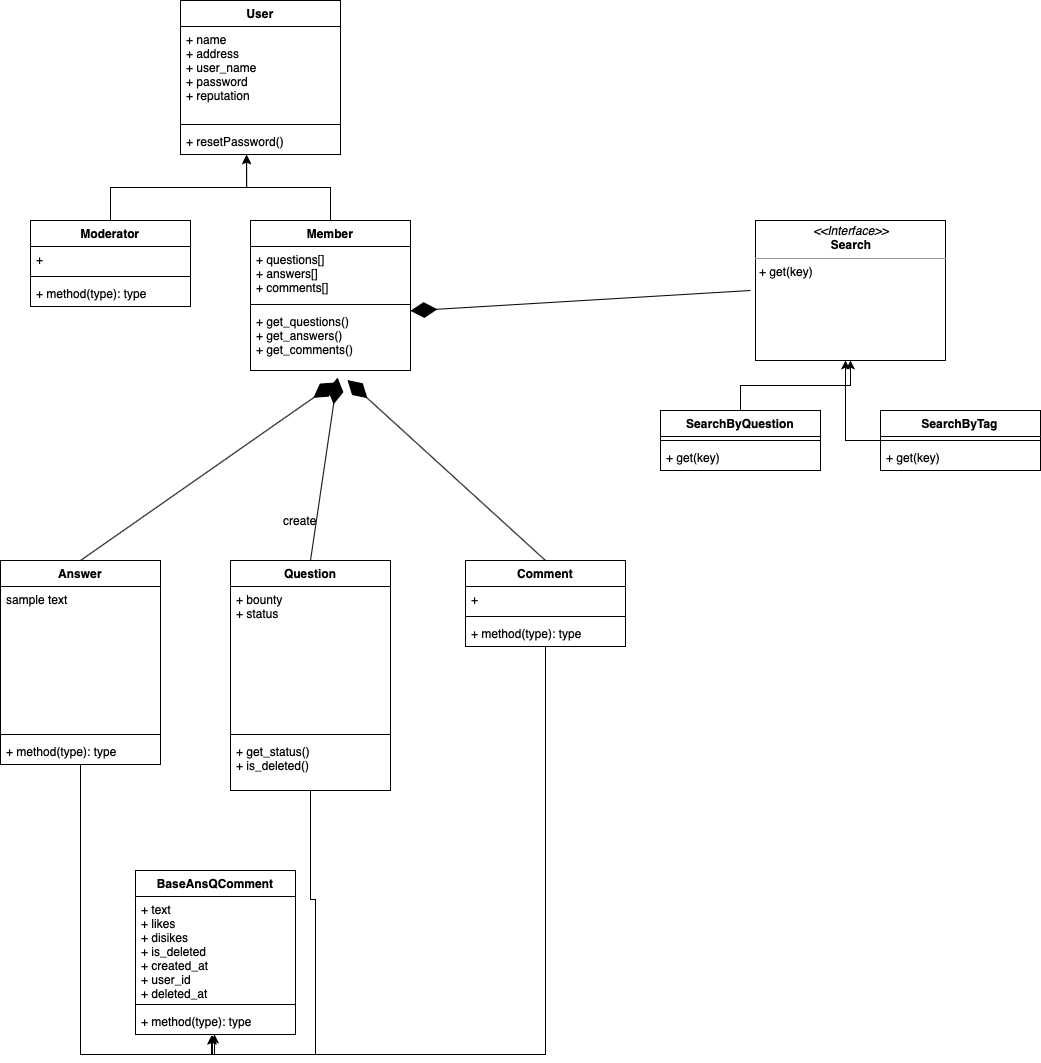

The diagram above was exported from draw.io. Its source (the exported page's mxGraphModel, read from the mxfile embedded in the PNG):
<mxGraphModel dx="946" dy="639" grid="1" gridSize="10" guides="1" tooltips="1" connect="1" arrows="1" fold="1" page="1" pageScale="1" pageWidth="850" pageHeight="1100" math="0" shadow="0" extFonts="Permanent Marker^https://fonts.googleapis.com/css?family=Permanent+Marker">
  <root>
    <mxCell id="0" />
    <mxCell id="1" parent="0" />
    <mxCell id="j4jDKutmtgRt3o_DHzFw-5" value="&lt;p style=&quot;margin: 0px ; margin-top: 4px ; text-align: center&quot;&gt;&lt;i&gt;&amp;lt;&amp;lt;Interface&amp;gt;&amp;gt;&lt;/i&gt;&lt;br&gt;&lt;b&gt;Search&lt;/b&gt;&lt;/p&gt;&lt;hr size=&quot;1&quot;&gt;&lt;p style=&quot;margin: 0px ; margin-left: 4px&quot;&gt;&lt;/p&gt;&lt;p style=&quot;margin: 0px ; margin-left: 4px&quot;&gt;+ get(key)&lt;/p&gt;" style="verticalAlign=top;align=left;overflow=fill;fontSize=12;fontFamily=Helvetica;html=1;" parent="1" vertex="1">
      <mxGeometry x="765" y="320" width="190" height="140" as="geometry" />
    </mxCell>
    <mxCell id="j4jDKutmtgRt3o_DHzFw-6" value="User" style="swimlane;fontStyle=1;align=center;verticalAlign=top;childLayout=stackLayout;horizontal=1;startSize=26;horizontalStack=0;resizeParent=1;resizeParentMax=0;resizeLast=0;collapsible=1;marginBottom=0;" parent="1" vertex="1">
      <mxGeometry x="190" y="100" width="160" height="154" as="geometry" />
    </mxCell>
    <mxCell id="j4jDKutmtgRt3o_DHzFw-7" value="+ name&#10;+ address&#10;+ user_name&#10;+ password&#10;+ reputation" style="text;strokeColor=none;fillColor=none;align=left;verticalAlign=top;spacingLeft=4;spacingRight=4;overflow=hidden;rotatable=0;points=[[0,0.5],[1,0.5]];portConstraint=eastwest;" parent="j4jDKutmtgRt3o_DHzFw-6" vertex="1">
      <mxGeometry y="26" width="160" height="94" as="geometry" />
    </mxCell>
    <mxCell id="j4jDKutmtgRt3o_DHzFw-8" value="" style="line;strokeWidth=1;fillColor=none;align=left;verticalAlign=middle;spacingTop=-1;spacingLeft=3;spacingRight=3;rotatable=0;labelPosition=right;points=[];portConstraint=eastwest;" parent="j4jDKutmtgRt3o_DHzFw-6" vertex="1">
      <mxGeometry y="120" width="160" height="8" as="geometry" />
    </mxCell>
    <mxCell id="j4jDKutmtgRt3o_DHzFw-9" value="+ resetPassword()" style="text;strokeColor=none;fillColor=none;align=left;verticalAlign=top;spacingLeft=4;spacingRight=4;overflow=hidden;rotatable=0;points=[[0,0.5],[1,0.5]];portConstraint=eastwest;" parent="j4jDKutmtgRt3o_DHzFw-6" vertex="1">
      <mxGeometry y="128" width="160" height="26" as="geometry" />
    </mxCell>
    <mxCell id="j4jDKutmtgRt3o_DHzFw-20" style="edgeStyle=orthogonalEdgeStyle;rounded=0;orthogonalLoop=1;jettySize=auto;html=1;entryX=0.413;entryY=1.038;entryDx=0;entryDy=0;entryPerimeter=0;" parent="1" source="j4jDKutmtgRt3o_DHzFw-14" target="j4jDKutmtgRt3o_DHzFw-9" edge="1">
      <mxGeometry relative="1" as="geometry" />
    </mxCell>
    <mxCell id="j4jDKutmtgRt3o_DHzFw-14" value="Moderator" style="swimlane;fontStyle=1;align=center;verticalAlign=top;childLayout=stackLayout;horizontal=1;startSize=26;horizontalStack=0;resizeParent=1;resizeParentMax=0;resizeLast=0;collapsible=1;marginBottom=0;" parent="1" vertex="1">
      <mxGeometry x="40" y="320" width="160" height="86" as="geometry" />
    </mxCell>
    <mxCell id="j4jDKutmtgRt3o_DHzFw-15" value="+ " style="text;strokeColor=none;fillColor=none;align=left;verticalAlign=top;spacingLeft=4;spacingRight=4;overflow=hidden;rotatable=0;points=[[0,0.5],[1,0.5]];portConstraint=eastwest;" parent="j4jDKutmtgRt3o_DHzFw-14" vertex="1">
      <mxGeometry y="26" width="160" height="26" as="geometry" />
    </mxCell>
    <mxCell id="j4jDKutmtgRt3o_DHzFw-16" value="" style="line;strokeWidth=1;fillColor=none;align=left;verticalAlign=middle;spacingTop=-1;spacingLeft=3;spacingRight=3;rotatable=0;labelPosition=right;points=[];portConstraint=eastwest;" parent="j4jDKutmtgRt3o_DHzFw-14" vertex="1">
      <mxGeometry y="52" width="160" height="8" as="geometry" />
    </mxCell>
    <mxCell id="j4jDKutmtgRt3o_DHzFw-17" value="+ method(type): type" style="text;strokeColor=none;fillColor=none;align=left;verticalAlign=top;spacingLeft=4;spacingRight=4;overflow=hidden;rotatable=0;points=[[0,0.5],[1,0.5]];portConstraint=eastwest;" parent="j4jDKutmtgRt3o_DHzFw-14" vertex="1">
      <mxGeometry y="60" width="160" height="26" as="geometry" />
    </mxCell>
    <mxCell id="j4jDKutmtgRt3o_DHzFw-19" style="edgeStyle=orthogonalEdgeStyle;rounded=0;orthogonalLoop=1;jettySize=auto;html=1;entryX=0.413;entryY=1;entryDx=0;entryDy=0;entryPerimeter=0;" parent="1" source="j4jDKutmtgRt3o_DHzFw-10" target="j4jDKutmtgRt3o_DHzFw-9" edge="1">
      <mxGeometry relative="1" as="geometry" />
    </mxCell>
    <mxCell id="j4jDKutmtgRt3o_DHzFw-10" value="Member" style="swimlane;fontStyle=1;align=center;verticalAlign=top;childLayout=stackLayout;horizontal=1;startSize=26;horizontalStack=0;resizeParent=1;resizeParentMax=0;resizeLast=0;collapsible=1;marginBottom=0;" parent="1" vertex="1">
      <mxGeometry x="260" y="320" width="160" height="150" as="geometry" />
    </mxCell>
    <mxCell id="j4jDKutmtgRt3o_DHzFw-11" value="+ questions[]&#10;+ answers[]&#10;+ comments[]&#10;" style="text;strokeColor=none;fillColor=none;align=left;verticalAlign=top;spacingLeft=4;spacingRight=4;overflow=hidden;rotatable=0;points=[[0,0.5],[1,0.5]];portConstraint=eastwest;" parent="j4jDKutmtgRt3o_DHzFw-10" vertex="1">
      <mxGeometry y="26" width="160" height="54" as="geometry" />
    </mxCell>
    <mxCell id="j4jDKutmtgRt3o_DHzFw-12" value="" style="line;strokeWidth=1;fillColor=none;align=left;verticalAlign=middle;spacingTop=-1;spacingLeft=3;spacingRight=3;rotatable=0;labelPosition=right;points=[];portConstraint=eastwest;" parent="j4jDKutmtgRt3o_DHzFw-10" vertex="1">
      <mxGeometry y="80" width="160" height="8" as="geometry" />
    </mxCell>
    <mxCell id="j4jDKutmtgRt3o_DHzFw-13" value="+ get_questions()&#10;+ get_answers()&#10;+ get_comments()" style="text;strokeColor=none;fillColor=none;align=left;verticalAlign=top;spacingLeft=4;spacingRight=4;overflow=hidden;rotatable=0;points=[[0,0.5],[1,0.5]];portConstraint=eastwest;" parent="j4jDKutmtgRt3o_DHzFw-10" vertex="1">
      <mxGeometry y="88" width="160" height="62" as="geometry" />
    </mxCell>
    <mxCell id="j4jDKutmtgRt3o_DHzFw-29" style="edgeStyle=orthogonalEdgeStyle;rounded=0;orthogonalLoop=1;jettySize=auto;html=1;entryX=0.5;entryY=1;entryDx=0;entryDy=0;" parent="1" source="j4jDKutmtgRt3o_DHzFw-21" target="j4jDKutmtgRt3o_DHzFw-5" edge="1">
      <mxGeometry relative="1" as="geometry" />
    </mxCell>
    <mxCell id="j4jDKutmtgRt3o_DHzFw-30" style="edgeStyle=orthogonalEdgeStyle;rounded=0;orthogonalLoop=1;jettySize=auto;html=1;" parent="1" source="j4jDKutmtgRt3o_DHzFw-25" edge="1">
      <mxGeometry relative="1" as="geometry">
        <mxPoint x="855" y="460" as="targetPoint" />
      </mxGeometry>
    </mxCell>
    <mxCell id="j4jDKutmtgRt3o_DHzFw-21" value="SearchByQuestion" style="swimlane;fontStyle=1;align=center;verticalAlign=top;childLayout=stackLayout;horizontal=1;startSize=26;horizontalStack=0;resizeParent=1;resizeParentMax=0;resizeLast=0;collapsible=1;marginBottom=0;" parent="1" vertex="1">
      <mxGeometry x="670" y="510" width="160" height="60" as="geometry" />
    </mxCell>
    <mxCell id="j4jDKutmtgRt3o_DHzFw-23" value="" style="line;strokeWidth=1;fillColor=none;align=left;verticalAlign=middle;spacingTop=-1;spacingLeft=3;spacingRight=3;rotatable=0;labelPosition=right;points=[];portConstraint=eastwest;" parent="j4jDKutmtgRt3o_DHzFw-21" vertex="1">
      <mxGeometry y="26" width="160" height="8" as="geometry" />
    </mxCell>
    <mxCell id="j4jDKutmtgRt3o_DHzFw-24" value="+ get(key)" style="text;strokeColor=none;fillColor=none;align=left;verticalAlign=top;spacingLeft=4;spacingRight=4;overflow=hidden;rotatable=0;points=[[0,0.5],[1,0.5]];portConstraint=eastwest;" parent="j4jDKutmtgRt3o_DHzFw-21" vertex="1">
      <mxGeometry y="34" width="160" height="26" as="geometry" />
    </mxCell>
    <mxCell id="j4jDKutmtgRt3o_DHzFw-25" value="SearchByTag" style="swimlane;fontStyle=1;align=center;verticalAlign=top;childLayout=stackLayout;horizontal=1;startSize=26;horizontalStack=0;resizeParent=1;resizeParentMax=0;resizeLast=0;collapsible=1;marginBottom=0;" parent="1" vertex="1">
      <mxGeometry x="890" y="510" width="160" height="60" as="geometry" />
    </mxCell>
    <mxCell id="j4jDKutmtgRt3o_DHzFw-27" value="" style="line;strokeWidth=1;fillColor=none;align=left;verticalAlign=middle;spacingTop=-1;spacingLeft=3;spacingRight=3;rotatable=0;labelPosition=right;points=[];portConstraint=eastwest;" parent="j4jDKutmtgRt3o_DHzFw-25" vertex="1">
      <mxGeometry y="26" width="160" height="8" as="geometry" />
    </mxCell>
    <mxCell id="j4jDKutmtgRt3o_DHzFw-28" value="+ get(key)" style="text;strokeColor=none;fillColor=none;align=left;verticalAlign=top;spacingLeft=4;spacingRight=4;overflow=hidden;rotatable=0;points=[[0,0.5],[1,0.5]];portConstraint=eastwest;" parent="j4jDKutmtgRt3o_DHzFw-25" vertex="1">
      <mxGeometry y="34" width="160" height="26" as="geometry" />
    </mxCell>
    <mxCell id="j4jDKutmtgRt3o_DHzFw-31" value="" style="endArrow=diamondThin;endFill=1;endSize=24;html=1;entryX=1;entryY=1.192;entryDx=0;entryDy=0;entryPerimeter=0;" parent="1" target="j4jDKutmtgRt3o_DHzFw-11" edge="1">
      <mxGeometry width="160" relative="1" as="geometry">
        <mxPoint x="760" y="390" as="sourcePoint" />
        <mxPoint x="670" y="380" as="targetPoint" />
      </mxGeometry>
    </mxCell>
    <mxCell id="j4jDKutmtgRt3o_DHzFw-40" value="create" style="text;html=1;strokeColor=none;fillColor=none;align=center;verticalAlign=middle;whiteSpace=wrap;rounded=0;" parent="1" vertex="1">
      <mxGeometry x="290" y="610" width="40" height="20" as="geometry" />
    </mxCell>
    <mxCell id="j4jDKutmtgRt3o_DHzFw-51" style="edgeStyle=orthogonalEdgeStyle;rounded=0;orthogonalLoop=1;jettySize=auto;html=1;entryX=0.481;entryY=1.038;entryDx=0;entryDy=0;entryPerimeter=0;" parent="1" source="j4jDKutmtgRt3o_DHzFw-32" target="j4jDKutmtgRt3o_DHzFw-49" edge="1">
      <mxGeometry relative="1" as="geometry" />
    </mxCell>
    <mxCell id="j4jDKutmtgRt3o_DHzFw-50" style="edgeStyle=orthogonalEdgeStyle;rounded=0;orthogonalLoop=1;jettySize=auto;html=1;entryX=0.494;entryY=1;entryDx=0;entryDy=0;entryPerimeter=0;" parent="1" source="j4jDKutmtgRt3o_DHzFw-41" target="j4jDKutmtgRt3o_DHzFw-49" edge="1">
      <mxGeometry relative="1" as="geometry" />
    </mxCell>
    <mxCell id="j4jDKutmtgRt3o_DHzFw-56" style="edgeStyle=orthogonalEdgeStyle;rounded=0;orthogonalLoop=1;jettySize=auto;html=1;entryX=0.475;entryY=1.038;entryDx=0;entryDy=0;entryPerimeter=0;" parent="1" source="j4jDKutmtgRt3o_DHzFw-52" target="j4jDKutmtgRt3o_DHzFw-49" edge="1">
      <mxGeometry relative="1" as="geometry" />
    </mxCell>
    <mxCell id="j4jDKutmtgRt3o_DHzFw-32" value="Question" style="swimlane;fontStyle=1;align=center;verticalAlign=top;childLayout=stackLayout;horizontal=1;startSize=26;horizontalStack=0;resizeParent=1;resizeParentMax=0;resizeLast=0;collapsible=1;marginBottom=0;" parent="1" vertex="1">
      <mxGeometry x="240" y="660" width="160" height="230" as="geometry" />
    </mxCell>
    <mxCell id="j4jDKutmtgRt3o_DHzFw-33" value="+ bounty&#10;+ status&#10;" style="text;strokeColor=none;fillColor=none;align=left;verticalAlign=top;spacingLeft=4;spacingRight=4;overflow=hidden;rotatable=0;points=[[0,0.5],[1,0.5]];portConstraint=eastwest;" parent="j4jDKutmtgRt3o_DHzFw-32" vertex="1">
      <mxGeometry y="26" width="160" height="144" as="geometry" />
    </mxCell>
    <mxCell id="j4jDKutmtgRt3o_DHzFw-34" value="" style="line;strokeWidth=1;fillColor=none;align=left;verticalAlign=middle;spacingTop=-1;spacingLeft=3;spacingRight=3;rotatable=0;labelPosition=right;points=[];portConstraint=eastwest;" parent="j4jDKutmtgRt3o_DHzFw-32" vertex="1">
      <mxGeometry y="170" width="160" height="8" as="geometry" />
    </mxCell>
    <mxCell id="j4jDKutmtgRt3o_DHzFw-35" value="+ get_status()&#10;+ is_deleted()" style="text;strokeColor=none;fillColor=none;align=left;verticalAlign=top;spacingLeft=4;spacingRight=4;overflow=hidden;rotatable=0;points=[[0,0.5],[1,0.5]];portConstraint=eastwest;" parent="j4jDKutmtgRt3o_DHzFw-32" vertex="1">
      <mxGeometry y="178" width="160" height="52" as="geometry" />
    </mxCell>
    <mxCell id="j4jDKutmtgRt3o_DHzFw-41" value="Answer" style="swimlane;fontStyle=1;align=center;verticalAlign=top;childLayout=stackLayout;horizontal=1;startSize=26;horizontalStack=0;resizeParent=1;resizeParentMax=0;resizeLast=0;collapsible=1;marginBottom=0;" parent="1" vertex="1">
      <mxGeometry x="10" y="660" width="160" height="204" as="geometry" />
    </mxCell>
    <mxCell id="j4jDKutmtgRt3o_DHzFw-42" value="sample text" style="text;strokeColor=none;fillColor=none;align=left;verticalAlign=top;spacingLeft=4;spacingRight=4;overflow=hidden;rotatable=0;points=[[0,0.5],[1,0.5]];portConstraint=eastwest;" parent="j4jDKutmtgRt3o_DHzFw-41" vertex="1">
      <mxGeometry y="26" width="160" height="144" as="geometry" />
    </mxCell>
    <mxCell id="j4jDKutmtgRt3o_DHzFw-43" value="" style="line;strokeWidth=1;fillColor=none;align=left;verticalAlign=middle;spacingTop=-1;spacingLeft=3;spacingRight=3;rotatable=0;labelPosition=right;points=[];portConstraint=eastwest;" parent="j4jDKutmtgRt3o_DHzFw-41" vertex="1">
      <mxGeometry y="170" width="160" height="8" as="geometry" />
    </mxCell>
    <mxCell id="j4jDKutmtgRt3o_DHzFw-44" value="+ method(type): type" style="text;strokeColor=none;fillColor=none;align=left;verticalAlign=top;spacingLeft=4;spacingRight=4;overflow=hidden;rotatable=0;points=[[0,0.5],[1,0.5]];portConstraint=eastwest;" parent="j4jDKutmtgRt3o_DHzFw-41" vertex="1">
      <mxGeometry y="178" width="160" height="26" as="geometry" />
    </mxCell>
    <mxCell id="j4jDKutmtgRt3o_DHzFw-52" value="Comment" style="swimlane;fontStyle=1;align=center;verticalAlign=top;childLayout=stackLayout;horizontal=1;startSize=26;horizontalStack=0;resizeParent=1;resizeParentMax=0;resizeLast=0;collapsible=1;marginBottom=0;" parent="1" vertex="1">
      <mxGeometry x="475" y="660" width="160" height="86" as="geometry" />
    </mxCell>
    <mxCell id="j4jDKutmtgRt3o_DHzFw-53" value="+ " style="text;strokeColor=none;fillColor=none;align=left;verticalAlign=top;spacingLeft=4;spacingRight=4;overflow=hidden;rotatable=0;points=[[0,0.5],[1,0.5]];portConstraint=eastwest;" parent="j4jDKutmtgRt3o_DHzFw-52" vertex="1">
      <mxGeometry y="26" width="160" height="26" as="geometry" />
    </mxCell>
    <mxCell id="j4jDKutmtgRt3o_DHzFw-54" value="" style="line;strokeWidth=1;fillColor=none;align=left;verticalAlign=middle;spacingTop=-1;spacingLeft=3;spacingRight=3;rotatable=0;labelPosition=right;points=[];portConstraint=eastwest;" parent="j4jDKutmtgRt3o_DHzFw-52" vertex="1">
      <mxGeometry y="52" width="160" height="8" as="geometry" />
    </mxCell>
    <mxCell id="j4jDKutmtgRt3o_DHzFw-55" value="+ method(type): type" style="text;strokeColor=none;fillColor=none;align=left;verticalAlign=top;spacingLeft=4;spacingRight=4;overflow=hidden;rotatable=0;points=[[0,0.5],[1,0.5]];portConstraint=eastwest;" parent="j4jDKutmtgRt3o_DHzFw-52" vertex="1">
      <mxGeometry y="60" width="160" height="26" as="geometry" />
    </mxCell>
    <mxCell id="j4jDKutmtgRt3o_DHzFw-46" value="BaseAnsQComment" style="swimlane;fontStyle=1;align=center;verticalAlign=top;childLayout=stackLayout;horizontal=1;startSize=26;horizontalStack=0;resizeParent=1;resizeParentMax=0;resizeLast=0;collapsible=1;marginBottom=0;" parent="1" vertex="1">
      <mxGeometry x="145" y="970" width="160" height="164" as="geometry" />
    </mxCell>
    <mxCell id="j4jDKutmtgRt3o_DHzFw-47" value="+ text&#10;+ likes&#10;+ disikes&#10;+ is_deleted&#10;+ created_at&#10;+ user_id&#10;+ deleted_at" style="text;strokeColor=none;fillColor=none;align=left;verticalAlign=top;spacingLeft=4;spacingRight=4;overflow=hidden;rotatable=0;points=[[0,0.5],[1,0.5]];portConstraint=eastwest;" parent="j4jDKutmtgRt3o_DHzFw-46" vertex="1">
      <mxGeometry y="26" width="160" height="104" as="geometry" />
    </mxCell>
    <mxCell id="j4jDKutmtgRt3o_DHzFw-48" value="" style="line;strokeWidth=1;fillColor=none;align=left;verticalAlign=middle;spacingTop=-1;spacingLeft=3;spacingRight=3;rotatable=0;labelPosition=right;points=[];portConstraint=eastwest;" parent="j4jDKutmtgRt3o_DHzFw-46" vertex="1">
      <mxGeometry y="130" width="160" height="8" as="geometry" />
    </mxCell>
    <mxCell id="j4jDKutmtgRt3o_DHzFw-49" value="+ method(type): type" style="text;strokeColor=none;fillColor=none;align=left;verticalAlign=top;spacingLeft=4;spacingRight=4;overflow=hidden;rotatable=0;points=[[0,0.5],[1,0.5]];portConstraint=eastwest;" parent="j4jDKutmtgRt3o_DHzFw-46" vertex="1">
      <mxGeometry y="138" width="160" height="26" as="geometry" />
    </mxCell>
    <mxCell id="j4jDKutmtgRt3o_DHzFw-62" value="" style="endArrow=diamondThin;endFill=1;endSize=24;html=1;entryX=0.531;entryY=1.192;entryDx=0;entryDy=0;entryPerimeter=0;exitX=0.5;exitY=0;exitDx=0;exitDy=0;" parent="1" source="j4jDKutmtgRt3o_DHzFw-41" target="j4jDKutmtgRt3o_DHzFw-13" edge="1">
      <mxGeometry width="160" relative="1" as="geometry">
        <mxPoint x="200" y="460" as="sourcePoint" />
        <mxPoint x="360" y="460" as="targetPoint" />
      </mxGeometry>
    </mxCell>
    <mxCell id="j4jDKutmtgRt3o_DHzFw-63" value="" style="endArrow=diamondThin;endFill=1;endSize=24;html=1;exitX=0.5;exitY=0;exitDx=0;exitDy=0;entryX=0.544;entryY=1.115;entryDx=0;entryDy=0;entryPerimeter=0;" parent="1" source="j4jDKutmtgRt3o_DHzFw-32" target="j4jDKutmtgRt3o_DHzFw-13" edge="1">
      <mxGeometry width="160" relative="1" as="geometry">
        <mxPoint x="270" y="550" as="sourcePoint" />
        <mxPoint x="410" y="500" as="targetPoint" />
      </mxGeometry>
    </mxCell>
    <mxCell id="j4jDKutmtgRt3o_DHzFw-64" value="" style="endArrow=diamondThin;endFill=1;endSize=24;html=1;exitX=0.5;exitY=0;exitDx=0;exitDy=0;entryX=0.606;entryY=1.154;entryDx=0;entryDy=0;entryPerimeter=0;" parent="1" source="j4jDKutmtgRt3o_DHzFw-52" target="j4jDKutmtgRt3o_DHzFw-13" edge="1">
      <mxGeometry width="160" relative="1" as="geometry">
        <mxPoint x="220" y="480" as="sourcePoint" />
        <mxPoint x="370" y="450" as="targetPoint" />
      </mxGeometry>
    </mxCell>
  </root>
</mxGraphModel>